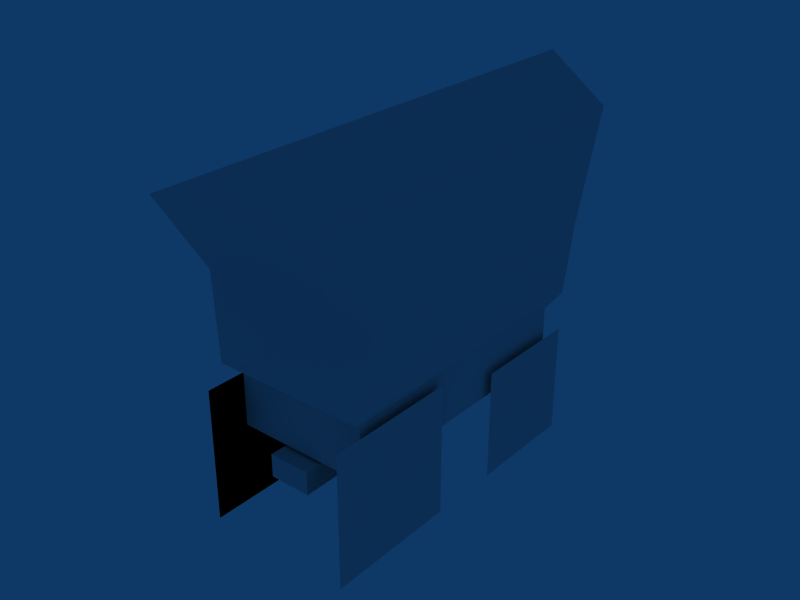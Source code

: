 # Source: Caravan.blend  (saved by Blender 2.60.0; exported with 4.5.12 LTS)
import bpy
from mathutils import Matrix  # noqa: F401  (used for matrix-valued properties, if any)

bpy.ops.wm.read_factory_settings(use_empty=True)
scene = bpy.context.scene
scene.name = 'Scene'

# ---- collections
col_collection_1 = bpy.data.collections.new('Collection 1'); scene.collection.children.link(col_collection_1)

# ---- world
world_world = bpy.data.worlds.new('World'); scene.world = world_world
world_world.color = (0.05656, 0.2208, 0.4)
world_world.use_sun_shadow = False
world_world.sun_shadow_jitter_overblur = 0.0
world_world.cycles.sampling_method = 'MANUAL'
world_world.cycles.sample_map_resolution = 256

# ---- meshes
me_plane_001 = bpy.data.meshes.new('Plane.001')
me_plane_001.from_pydata([(1.0, 1.991, 0.0), (1.0, -1.991, 0.0), (-1.0, -1.991, 0.0), (-1.0, 1.991, 1.866e-09), (-1.122, -2.235, 0.205), (-1.122, 2.235, 0.205), (1.122, 2.235, 0.205), (1.122, -2.235, 0.205), (-1.351, -2.107, 1.406), (1.351, -2.107, 1.406), (1.351, 2.054, 1.406), (-1.351, 2.054, 1.406), (-1.101, -3.075, 2.766), (-1.101, 3.011, 2.766), (1.101, 3.011, 2.766), (1.101, -3.075, 2.766), (-1.0, -1.991, -0.8003), (-1.0, 1.991, -0.8003), (1.0, 1.991, -0.8003), (1.0, -1.991, -0.8003), (3.576e-07, 3.376, 3.298), (0.0, -3.459, 3.298), (-0.3103, 3.114, -0.8382), (-0.3103, 3.114, -1.182), (-0.3103, -2.225, -1.182), (-0.3103, -2.225, -0.8382), (0.3109, 3.114, -0.8382), (0.3109, 3.114, -1.182), (0.3109, -2.225, -1.182), (0.3109, -2.225, -0.8382), (-1.096, -0.504, -0.07139), (-1.096, -0.504, -2.071), (-1.096, -2.504, -2.071), (-1.096, -2.504, -0.07139), (-1.096, 0.5789, -0.4004), (-1.096, 0.5789, -2.08), (-1.096, 2.258, -2.08), (-1.096, 2.258, -0.4004), (-1.096, 2.258, -0.4004), (-1.096, 2.258, -2.08), (-1.096, 0.5789, -2.08), (-1.096, 0.5789, -0.4004), (-1.096, -2.504, -0.07139), (-1.096, -2.504, -2.071), (-1.096, -0.504, -2.071), (-1.096, -0.504, -0.07139), (1.096, -0.504, -0.07139), (1.096, -0.504, -2.071), (1.096, -2.504, -2.071), (1.096, -2.504, -0.07139), (1.096, 0.5789, -0.4004), (1.096, 0.5789, -2.08), (1.096, 2.258, -2.08), (1.096, 2.258, -0.4004)], [], [(2, 3, 5, 4), (3, 0, 6, 5), (0, 1, 7, 6), (1, 2, 4, 7), (7, 4, 8, 9), (6, 7, 9, 10), (5, 6, 10, 11), (4, 5, 11, 8), (8, 11, 13, 12), (10, 9, 15, 14), (3, 2, 16, 17), (0, 3, 17, 18), (1, 0, 18, 19), (2, 1, 19, 16), (20, 11, 10), (14, 20, 10), (20, 13, 11), (21, 9, 8), (12, 21, 8), (21, 15, 9), (24, 25, 22, 23), (26, 29, 28, 27), (22, 26, 27, 23), (24, 28, 29, 25), (25, 29, 26, 22), (32, 31, 30, 33), (35, 36, 37, 34), (40, 39, 38, 41), (43, 44, 45, 42), (48, 47, 46, 49), (51, 52, 53, 50), (14, 15, 21, 20), (12, 13, 20, 21)])
_uv = me_plane_001.uv_layers.new(name='UVTex')
_uv.uv.foreach_set('vector', [0.0, 0.0, 1.0, 0.0, 1.0, 1.0, 0.0, 1.0, 0.0, 0.0, 1.0, 0.0, 1.0, 1.0, 0.0, 1.0, 0.0, 0.0, 1.0, 0.0, 1.0, 1.0, 0.0, 1.0, 0.0, 0.0, 1.0, 0.0, 1.0, 1.0, 0.0, 1.0, 0.0, 0.0, 1.0, 0.0, 1.0, 1.0, 0.0, 1.0, 0.0, 0.0, 1.0, 0.0, 1.0, 1.0, 0.0, 1.0, 0.0, 0.0, 1.0, 0.0, 1.0, 1.0, 0.0, 1.0, 0.0, 0.0, 1.0, 0.0, 1.0, 1.0, 0.0, 1.0, 0.0, 0.0, 1.0, 0.0, 1.0, 1.0, 0.0, 1.0, 0.0, 0.0, 1.0, 0.0, 1.0, 1.0, 0.0, 1.0, 0.0, 0.0, 1.0, 0.0, 1.0, 1.0, 0.0, 1.0, 0.0, 0.0, 1.0, 0.0, 1.0, 1.0, 0.0, 1.0, 0.0, 0.0, 1.0, 0.0, 1.0, 1.0, 0.0, 1.0, 0.0, 0.0, 1.0, 0.0, 1.0, 1.0, 0.0, 1.0, 0.0, 0.0, 1.0, 0.0, 1.0, 1.0, 0.0, 0.0, 1.0, 0.0, 1.0, 1.0, 0.0, 0.0, 1.0, 0.0, 1.0, 1.0, 0.0, 0.0, 1.0, 0.0, 1.0, 1.0, 0.0, 0.0, 1.0, 0.0, 1.0, 1.0, 0.0, 0.0, 1.0, 0.0, 1.0, 1.0, 0.0, 0.0, 1.0, 0.0, 1.0, 1.0, 0.0, 1.0, 0.0, 0.0, 1.0, 0.0, 1.0, 1.0, 0.0, 1.0, 0.0, 0.0, 1.0, 0.0, 1.0, 1.0, 0.0, 1.0, 0.0, 0.0, 1.0, 0.0, 1.0, 1.0, 0.0, 1.0, 0.0, 0.0, 1.0, 0.0, 1.0, 1.0, 0.0, 1.0, 0.0, 0.3522, 0.3522, 0.3522, 0.3522, 0.7043, 8.396e-08, 0.7043, 0.3522, 0.7043, 0.6478, 0.7043, 0.6478, 1.0, 0.3522, 1.0, 0.6478, 0.0, 0.9435, 0.0, 0.9435, 0.2957, 0.6478, 0.2957, 0.3522, 0.3522, 0.7043, 0.3522, 0.7043, 0.7043, 0.3522, 0.7043, 0.0, 4.198e-08, 0.3522, 0.0, 0.3522, 0.3522, 1.259e-07, 0.3522, 0.3522, 0.0, 0.6478, 0.0, 0.6478, 0.2957, 0.3522, 0.2957, 0.0, 0.0, 1.0, 0.0, 1.0, 1.0, 0.0, 1.0, 0.0, 0.0, 1.0, 0.0, 1.0, 1.0, 0.0, 1.0])
me_plane_001.use_remesh_preserve_volume = False
me_plane_001.use_remesh_preserve_attributes = False
me_plane_001.use_mirror_vertex_groups = False
me_plane_001.update()

# ---- objects
ob_plane = bpy.data.objects.new('Plane', me_plane_001)

# ---- transforms, parenting, visibility, modifiers, constraints
ob_plane.location = (0.0006635, -0.005707, 2.077)
ob_plane.lock_rotations_4d = False
ob_plane.empty_display_type = 'ARROWS'
ob_plane.lineart.crease_threshold = 0.0

# ---- collection membership
col_collection_1.objects.link(ob_plane)

# ---- scene / render settings (as saved in the file)
scene.frame_start = 1; scene.frame_end = 250; scene.frame_set(1)
scene.render.engine = 'BLENDER_EEVEE_NEXT'
scene.render.image_settings.file_format = 'JPEG'
scene.render.image_settings.color_mode = 'RGB'
scene.render.image_settings.compression = 90
scene.render.resolution_x = 800
scene.render.resolution_y = 600
scene.render.pixel_aspect_x = 100.0
scene.render.pixel_aspect_y = 100.0
scene.render.fps = 25
scene.render.dither_intensity = 0.0
scene.render.use_compositing = False
scene.render.use_sequencer = False
scene.render.bake_margin = 2
scene.render.bake_bias = 0.0
scene.render.use_stamp_time = False
scene.render.use_stamp_date = False
scene.render.use_stamp_frame = False
scene.render.use_stamp_camera = False
scene.render.use_stamp_scene = False
scene.render.use_stamp_filename = False
scene.render.use_stamp_render_time = False
scene.render.stamp_font_size = 0
scene.cycles.use_denoising = False
scene.cycles.samples = 10
scene.cycles.sampling_pattern = 'TABULATED_SOBOL'
scene.cycles.light_sampling_threshold = 0.0
scene.cycles.use_adaptive_sampling = False
scene.cycles.use_light_tree = False
scene.cycles.blur_glossy = 0.0
scene.cycles.volume_bounces = 1
scene.cycles.pixel_filter_type = 'GAUSSIAN'
scene.cycles.sample_clamp_indirect = 0.0
scene.view_settings.view_transform = 'Raw'
bpy.context.view_layer.update()

# ---- added for rendering (the .blend has no active camera): camera
cam_auto = bpy.data.cameras.new('AutoCamera')
cam_auto.lens = 50.0
cam_auto.sensor_width = 36.0
cam_auto.clip_end = 1000.0
ob_auto_camera = bpy.data.objects.new('AutoCamera', cam_auto)
scene.collection.objects.link(ob_auto_camera)
ob_auto_camera.location = (8.42661, -10.1584, 9.42675)
ob_auto_camera.rotation_euler = (1.09748, -7.21219e-08, 0.694738)
scene.camera = ob_auto_camera
bpy.context.view_layer.update()

